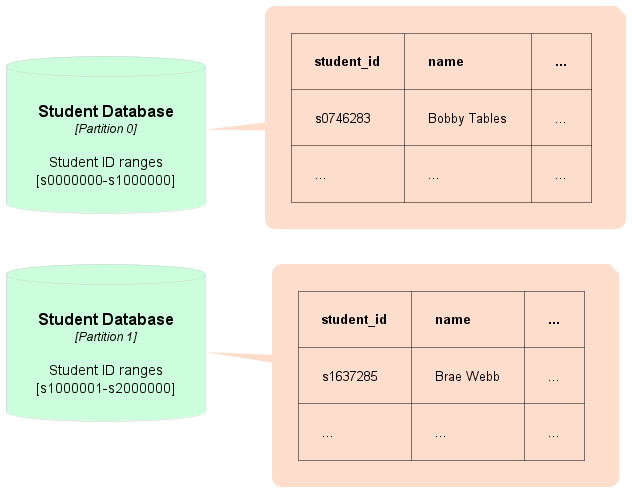

The diagram above was rendered by PlantUML. Its source (embedded in the PNG):
@startuml PartitioningExample

left to right direction

!include https://raw.githubusercontent.com/plantuml-stdlib/C4-PlantUML/master/C4_Deployment.puml

!define DEVICONS https://raw.githubusercontent.com/tupadr3/plantuml-icon-font-sprites/master/devicons
!include DEVICONS/laravel.puml
!include DEVICONS/javascript.puml
!include DEVICONS/mysql.puml
!include DEVICONS/chrome.puml

!define AWSPuml https://raw.githubusercontent.com/awslabs/aws-icons-for-plantuml/v11.1/dist
!includeurl AWSPuml/AWSCommon.puml
!includeurl AWSPuml/Database/RDS.puml
!includeurl AWSPuml/Compute/EC2.puml
!includeurl AWSPuml/Compute/EC2AutoScaling.puml
!includeurl AWSPuml/NetworkingContentDelivery/ElasticLoadBalancing.puml
!includeurl AWSPuml/Storage/SimpleStorageService.puml
' make orange
AddContainerTag("AWS", $borderColor="#ff9900", $bgColor="#ffffff", $fontColor="#000000")

AddContainerTag("browser", $bgColor="#bcddfc", $fontColor="#000000")
AddContainerTag("database", $bgColor="#ccfddd", $fontColor="#000000", $borderColor="#cccccc")

skinparam roundcorner 20
skinparam Padding 20
skinparam NoteBorderColor transparent
skinparam NoteBackgroundColor #FDDDCC
' skinparam NoteFontColor white

UpdateElementStyle(node, $borderColor="#cccccc", $fontColor="#5c5c5c")
UpdateElementStyle(container, $bgColor="#5388cb")

hide stereotype


ContainerDb(db, "Student Database", "Partition 0", "Student ID ranges [s0000000-s1000000]", $tags="database")
note right of db
  |= student_id |= name |= ... |
  | s0746283 | Bobby Tables | ... |
  | ... | ... | ... |
end note

ContainerDb(db2, "Student Database", "Partition 1", "Student ID ranges [s1000001-s2000000]", $tags="database")
note right of db2
  |= student_id |= name |= ... |
  | s1637285 | Brae Webb | ... |
  | ... | ... | ... |
end note

Lay_R(db, db2)


@enduml